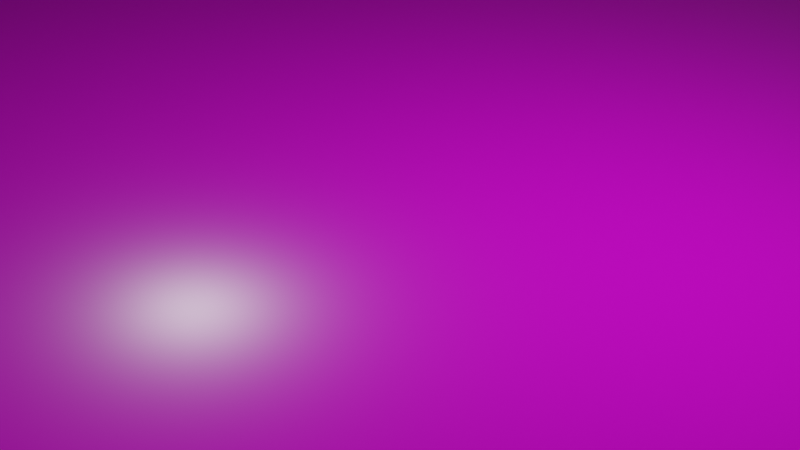 # Source: groundtests.blend  (saved by Blender 3.4.6; exported with 4.5.12 LTS)
import bpy
from mathutils import Matrix  # noqa: F401  (used for matrix-valued properties, if any)

bpy.ops.wm.read_factory_settings(use_empty=True)
scene = bpy.context.scene
scene.name = 'Scene'

# ---- collections
col_collection = bpy.data.collections.new('Collection'); scene.collection.children.link(col_collection)

# ---- images (referenced by path relative to the original .blend; pixels are not part of the script)
import os
ASSET_DIR = os.environ.get("B2B_ASSET_DIR", "")  # directory of the original .blend (textures are referenced by path, not embedded)
HERE = os.path.dirname(os.path.abspath(__file__))  # packed textures are extracted next to this script under _unpacked/

def load_image(name, relpath, width, height, colorspace="sRGB"):
    """Load a texture the original file referenced (path relative to the .blend, or extracted next to this script)."""
    p = next((c for c in (os.path.join(HERE, relpath), os.path.join(ASSET_DIR, relpath)) if relpath and os.path.exists(c)), "")
    if p:
        img = bpy.data.images.load(p, check_existing=True)
        img.name = name
    else:  # same state as the original file: an image datablock whose file is absent (Cycles renders it pink)
        img = bpy.data.images.new(name, width, height)
        img.source = "FILE"
        img.filepath = "//" + (relpath or name)
    img.colorspace_settings.name = colorspace
    return img
img_forrest_ground_01_diff_1k_jpg = load_image('forrest_ground_01_diff_1k.jpg', 'forrest_ground_01_diff_1k.jpg', 1024, 1024, 'sRGB')
img_forrest_ground_01_disp_1k_jpg = load_image('forrest_ground_01_disp_1k.jpg', 'forrest_ground_01_disp_1k.jpg', 1024, 1024, 'sRGB')
img_forrest_ground_01_nor_dx_1k_jpg = load_image('forrest_ground_01_nor_dx_1k.jpg', 'forrest_ground_01_nor_dx_1k.jpg', 1024, 1024, 'sRGB')
img_forrest_ground_01_rough_1k_jpg = load_image('forrest_ground_01_rough_1k.jpg', 'forrest_ground_01_rough_1k.jpg', 1024, 1024, 'sRGB')

# ---- materials (node trees are filled in below, after node groups)
mat_material_001 = bpy.data.materials.new('Material.001')
mat_material_001.use_transparent_shadow = False

# ---- material node trees
mat_material_001.use_nodes = True; mat_material_001.node_tree.nodes.clear()
_N = mat_material_001.node_tree.nodes; _L = mat_material_001.node_tree.links
n0 = _N.new('ShaderNodeBsdfPrincipled'); n0.name = 'Principled BSDF'; n0.location = (10, 300)
n0.distribution = 'GGX'
n0.subsurface_method = 'RANDOM_WALK_SKIN'
n0.inputs[3].default_value = 1.45
n0.inputs[27].default_value = (0.0, 0.0, 0.0, 1.0)
n0.inputs[28].default_value = 1.0
n1 = _N.new('ShaderNodeOutputMaterial'); n1.name = 'Material Output'; n1.location = (300, 300)
n2 = _N.new('ShaderNodeTexImage'); n2.name = 'Image Texture'; n2.location = (-457, 254)
n2.image = img_forrest_ground_01_diff_1k_jpg
n3 = _N.new('ShaderNodeTexImage'); n3.name = 'Image Texture.001'; n3.location = (378, 58)
n3.image = img_forrest_ground_01_disp_1k_jpg
n4 = _N.new('ShaderNodeTexImage'); n4.name = 'Image Texture.002'; n4.location = (-479, -89)
n4.image = img_forrest_ground_01_nor_dx_1k_jpg
n5 = _N.new('ShaderNodeTexImage'); n5.name = 'Image Texture.003'; n5.location = (-341, -34)
n5.image = img_forrest_ground_01_rough_1k_jpg
_L.new(n0.outputs[0], n1.inputs[0])
_L.new(n2.outputs[0], n0.inputs[0])
_L.new(n3.outputs[0], n1.inputs[2])
_L.new(n4.outputs[0], n0.inputs[5])
_L.new(n5.outputs[0], n0.inputs[2])
n1.is_active_output = True

# ---- world
world_world = bpy.data.worlds.new('World'); scene.world = world_world
world_world.use_nodes = True; world_world.node_tree.nodes.clear()
_N = world_world.node_tree.nodes; _L = world_world.node_tree.links
n0 = _N.new('ShaderNodeOutputWorld'); n0.name = 'World Output'; n0.location = (300, 300)
n1 = _N.new('ShaderNodeBackground'); n1.name = 'Background'; n1.location = (10, 300)
n1.inputs[0].default_value = (0.05088, 0.05088, 0.05088, 1.0)
_L.new(n1.outputs[0], n0.inputs[0])
n0.is_active_output = True
world_world.color = (0.05088, 0.05088, 0.05088)
world_world.use_sun_shadow = False
world_world.sun_shadow_jitter_overblur = 0.0

# ---- cameras
cam_camera = bpy.data.cameras.new('Camera')
cam_camera.clip_end = 100.0
cam_camera.ortho_scale = 7.314

# ---- lights
light_light = bpy.data.lights.new('Light', 'POINT')
light_light.transmission_factor = 0.0
light_light.energy = 1000.0
light_light.shadow_soft_size = 0.1
light_light.shadow_maximum_resolution = 0.006
light_light.use_absolute_resolution = True

# ---- meshes
me_plane = bpy.data.meshes.new('Plane')
me_plane.from_pydata([(-1.0, -1.0, 0.0), (1.0, -1.0, 0.0), (-1.0, 1.0, 0.0), (1.0, 1.0, 0.0)], [], [(0, 1, 3, 2)])
_uv = me_plane.uv_layers.new(name='UVMap')
_uv.uv.foreach_set('vector', [-24.42, -24.42, 25.42, -24.42, 25.42, 25.42, -24.42, 25.42])
me_plane.materials.append(mat_material_001)
me_plane.update()

# ---- objects
ob_light = bpy.data.objects.new('Light', light_light)
ob_camera = bpy.data.objects.new('Camera', cam_camera)
ob_plane = bpy.data.objects.new('Plane', me_plane)

# ---- transforms, parenting, visibility, modifiers, constraints
ob_light.location = (4.076, 1.005, 5.904)
ob_light.rotation_euler = (0.6503, 0.05522, 1.866)
ob_light.lock_rotations_4d = False
ob_light.empty_display_type = 'ARROWS'
ob_light.color = (0.0, 0.0, 0.0, 0.0)
ob_light.lineart.crease_threshold = 0.0
ob_camera.location = (7.359, -6.926, 4.958)
ob_camera.rotation_euler = (1.109, 0.0, 0.8149)
ob_camera.lock_rotations_4d = False
ob_camera.empty_display_type = 'ARROWS'
ob_camera.color = (0.0, 0.0, 0.0, 0.0)
ob_camera.display_type = 'WIRE'
ob_camera.lineart.crease_threshold = 0.0
ob_plane.location = (0.0, 0.0, 0.0)
ob_plane.scale = (188.5, 188.5, 188.5)

# ---- collection membership
col_collection.objects.link(ob_light)
col_collection.objects.link(ob_camera)
col_collection.objects.link(ob_plane)

# ---- scene / render settings (as saved in the file)
scene.camera = ob_camera
scene.frame_start = 1; scene.frame_end = 250; scene.frame_set(1)
scene.render.engine = 'BLENDER_EEVEE_NEXT'
scene.cycles.sampling_pattern = 'TABULATED_SOBOL'
scene.cycles.use_light_tree = False
scene.view_settings.view_transform = 'Filmic'
bpy.context.view_layer.update()
